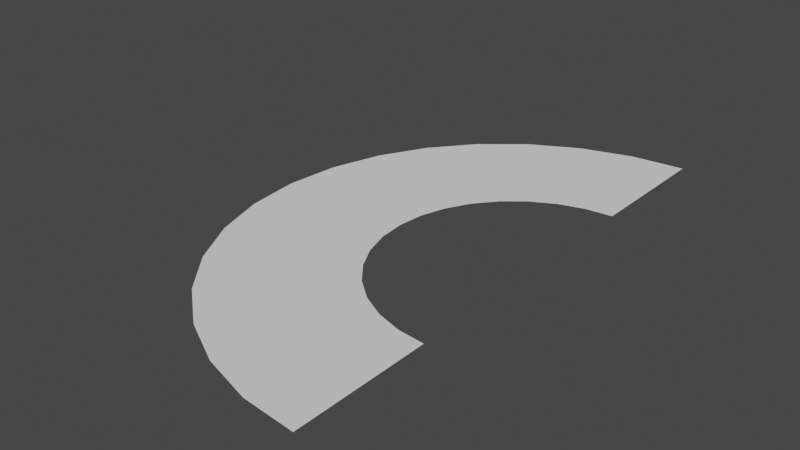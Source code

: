 # Source: HalfCircle.blend  (saved by Blender 2.83.18; exported with 4.5.12 LTS)
import bpy
from mathutils import Matrix  # noqa: F401  (used for matrix-valued properties, if any)

bpy.ops.wm.read_factory_settings(use_empty=True)
scene = bpy.context.scene
scene.name = 'Scene'

# ---- collections
col_collection = bpy.data.collections.new('Collection'); scene.collection.children.link(col_collection)

# ---- world
world_world = bpy.data.worlds.new('World'); scene.world = world_world
world_world.use_nodes = True; world_world.node_tree.nodes.clear()
_N = world_world.node_tree.nodes; _L = world_world.node_tree.links
n0 = _N.new('ShaderNodeOutputWorld'); n0.name = 'World Output'; n0.location = (300, 300)
n1 = _N.new('ShaderNodeBackground'); n1.name = 'Background'; n1.location = (10, 300)
n1.inputs[0].default_value = (0.05088, 0.05088, 0.05088, 1.0)
_L.new(n1.outputs[0], n0.inputs[0])
n0.is_active_output = True
world_world.color = (0.05088, 0.05088, 0.05088)
world_world.use_sun_shadow = False
world_world.sun_shadow_jitter_overblur = 0.0

# ---- meshes
me_circle = bpy.data.meshes.new('Circle')
me_circle.from_pydata([(0.0, 1.0, 0.0), (-0.1951, 0.9808, 0.0), (-0.3827, 0.9239, 0.0), (-0.5556, 0.8315, 0.0), (-0.7071, 0.7071, 0.0), (-0.8315, 0.5556, 0.0), (-0.9239, 0.3827, 0.0), (-0.9808, 0.1951, 0.0), (-1.0, 7.55e-08, 0.0), (-0.9808, -0.1951, 0.0), (-0.9239, -0.3827, 0.0), (-0.8315, -0.5556, 0.0), (-0.7071, -0.7071, 0.0), (-0.5556, -0.8315, 0.0), (-0.3827, -0.9239, 0.0), (-0.1951, -0.9808, 0.0), (3.258e-07, -1.0, 0.0), (1.187e-07, 2.0, 0.0), (-0.3902, 1.962, 0.0), (-0.7654, 1.848, 0.0), (-1.111, 1.663, 0.0), (-1.414, 1.414, 0.0), (-1.663, 1.111, 0.0), (-1.848, 0.7654, 0.0), (-1.962, 0.3902, 0.0), (-2.0, -1.34e-07, 0.0), (-1.962, -0.3902, 0.0), (-1.848, -0.7654, 0.0), (-1.663, -1.111, 0.0), (-1.414, -1.414, 0.0), (-1.111, -1.663, 0.0), (-0.7654, -1.848, 0.0), (-0.3902, -1.962, 0.0), (7.704e-07, -2.0, 0.0)], [], [(11, 10, 27, 28), (12, 11, 28, 29), (13, 12, 29, 30), (14, 13, 30, 31), (1, 0, 17, 18), (15, 14, 31, 32), (2, 1, 18, 19), (16, 15, 32, 33), (3, 2, 19, 20), (4, 3, 20, 21), (5, 4, 21, 22), (6, 5, 22, 23), (7, 6, 23, 24), (8, 7, 24, 25), (9, 8, 25, 26), (10, 9, 26, 27)])
_uv = me_circle.uv_layers.new(name='UVMap')
_uv.uv.foreach_set('vector', [0.6875, 0.001001, 0.625, 0.001001, 0.625, 0.999, 0.6875, 0.999, 0.75, 0.001001, 0.6875, 0.001001, 0.6875, 0.999, 0.75, 0.999, 0.8125, 0.001001, 0.75, 0.001001, 0.75, 0.999, 0.8125, 0.999, 0.875, 0.001001, 0.8125, 0.001001, 0.8125, 0.999, 0.875, 0.999, 0.06256, 0.001001, 6.268e-05, 0.001001, 6.268e-05, 0.999, 0.06256, 0.999, 0.9375, 0.001001, 0.875, 0.001001, 0.875, 0.999, 0.9375, 0.999, 0.1251, 0.001001, 0.06256, 0.001001, 0.06256, 0.999, 0.1251, 0.999, 1.0, 0.001001, 0.9375, 0.001001, 0.9375, 0.999, 1.0, 0.999, 0.1876, 0.001001, 0.1251, 0.001001, 0.1251, 0.999, 0.1876, 0.999, 0.25, 0.001001, 0.1876, 0.001001, 0.1876, 0.999, 0.25, 0.999, 0.3125, 0.001001, 0.25, 0.001001, 0.25, 0.999, 0.3125, 0.999, 0.375, 0.001001, 0.3125, 0.001001, 0.3125, 0.999, 0.375, 0.999, 0.4375, 0.001001, 0.375, 0.001001, 0.375, 0.999, 0.4375, 0.999, 0.5, 0.001001, 0.4375, 0.001001, 0.4375, 0.999, 0.5, 0.999, 0.5625, 0.001001, 0.5, 0.001001, 0.5, 0.999, 0.5625, 0.999, 0.625, 0.001001, 0.5625, 0.001001, 0.5625, 0.999, 0.625, 0.999])
me_circle.use_remesh_fix_poles = True
me_circle.use_remesh_preserve_attributes = False
me_circle.use_mirror_vertex_groups = False
me_circle.update()

# ---- objects
ob_circle = bpy.data.objects.new('Circle', me_circle)

# ---- transforms, parenting, visibility, modifiers, constraints
ob_circle.location = (0.0, 0.0, 0.0)
ob_circle.lineart.crease_threshold = 0.0

# ---- collection membership
col_collection.objects.link(ob_circle)

# ---- scene / render settings (as saved in the file)
scene.frame_start = 1; scene.frame_end = 250; scene.frame_set(1)
scene.render.engine = 'BLENDER_EEVEE_NEXT'
scene.cycles.use_denoising = False
scene.cycles.samples = 128
scene.cycles.sampling_pattern = 'TABULATED_SOBOL'
scene.cycles.use_adaptive_sampling = False
scene.cycles.use_light_tree = False
scene.view_settings.view_transform = 'Filmic'
bpy.context.view_layer.update()

# ---- added for rendering (the .blend has no active camera and no usable light): camera, sun
cam_auto = bpy.data.cameras.new('AutoCamera')
cam_auto.lens = 50.0
cam_auto.sensor_width = 36.0
cam_auto.clip_end = 1000.0
ob_auto_camera = bpy.data.objects.new('AutoCamera', cam_auto)
scene.collection.objects.link(ob_auto_camera)
ob_auto_camera.location = (3.13773, -4.96528, 3.31018)
ob_auto_camera.rotation_euler = (1.09748, -7.21219e-08, 0.694738)
scene.camera = ob_auto_camera
light_auto_sun = bpy.data.lights.new('AutoSun', 'SUN')
light_auto_sun.energy = 3.0
light_auto_sun.angle = 0.0523599
ob_auto_sun = bpy.data.objects.new('AutoSun', light_auto_sun)
scene.collection.objects.link(ob_auto_sun)
ob_auto_sun.rotation_euler = (0.872665, 0.174533, 0.523599)
bpy.context.view_layer.update()
